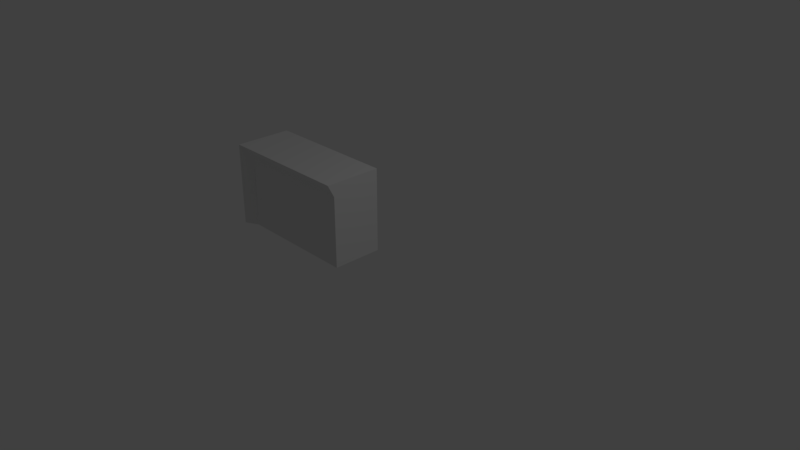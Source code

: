 # Source: monitor.blend  (saved by Blender 2.79.0; exported with 4.5.12 LTS)
import bpy
from mathutils import Matrix  # noqa: F401  (used for matrix-valued properties, if any)

bpy.ops.wm.read_factory_settings(use_empty=True)
scene = bpy.context.scene
scene.name = 'Scene'

# ---- collections
col_collection_1 = bpy.data.collections.new('Collection 1'); scene.collection.children.link(col_collection_1)

# ---- world
world_world = bpy.data.worlds.new('World'); scene.world = world_world
world_world.color = (0.05088, 0.05088, 0.05088)
world_world.use_sun_shadow = False
world_world.sun_shadow_jitter_overblur = 0.0
world_world.cycles.sampling_method = 'MANUAL'

# ---- cameras
cam_camera = bpy.data.cameras.new('Camera')
cam_camera.clip_end = 100.0
cam_camera.lens = 35.0
cam_camera.sensor_width = 32.0
cam_camera.sensor_height = 18.0
cam_camera.ortho_scale = 7.314
cam_camera.dof.focus_distance = 0.0
cam_camera.dof.aperture_fstop = 128.0

# ---- lights
light_lamp = bpy.data.lights.new('Lamp', 'POINT')
light_lamp.transmission_factor = 0.0
light_lamp.cutoff_distance = 30.0
light_lamp.energy = 100.0
light_lamp.shadow_buffer_clip_start = 1.001
light_lamp.shadow_soft_size = 0.1
light_lamp.shadow_maximum_resolution = 0.006
light_lamp.use_absolute_resolution = True

# ---- meshes
me_cube_001 = bpy.data.meshes.new('Cube.001')
me_cube_001.from_pydata([(-0.9018, -0.8574, 0.8479), (-1.0, -1.0, 1.0), (0.0, -1.0, 1.0), (0.0, -0.8574, 0.8479), (-1.0, -1.0, 0.0), (-0.9018, -0.8574, 0.0), (-0.7326, -0.8554, 0.7863), (-0.8629, -0.8554, 0.6675), (-0.7977, -0.8554, 0.7704), (-0.8454, -0.8554, 0.7269), (0.0, -0.8554, 0.7863), (-0.8629, -0.8554, 0.0), (0.0, -0.8554, 0.0), (-0.9018, -0.8554, 0.6675), (-0.7326, -0.8554, 0.8479), (-0.8139, -0.8574, 0.8479), (-0.9018, -0.8574, 0.777), (-0.8216, -0.8554, 0.7487), (0.0, 0.2347, 2.98e-08), (-1.0, 0.2347, 1.0), (0.0, 0.2347, 1.0), (-1.0, 0.2347, 2.98e-08)], [], [(3, 14, 6, 10), (0, 17, 8, 15), (16, 13, 7, 9), (5, 11, 7, 13), (15, 8, 6, 14), (2, 1, 0, 3), (0, 16, 9, 17), (4, 5, 0, 1), (4, 1, 19, 21), (1, 2, 20, 19), (19, 20, 18, 21), (3, 10, 12, 18, 20, 2), (6, 8, 17, 9, 7, 11, 12, 10)])
me_cube_001.use_remesh_preserve_volume = False
me_cube_001.use_remesh_preserve_attributes = False
me_cube_001.use_mirror_vertex_groups = False
me_cube_001.update()

# ---- objects
ob_cube_001 = bpy.data.objects.new('Cube.001', me_cube_001)
ob_lamp = bpy.data.objects.new('Lamp', light_lamp)
ob_camera = bpy.data.objects.new('Camera', cam_camera)

# ---- transforms, parenting, visibility, modifiers, constraints
ob_cube_001.location = (0.0, 0.0, 0.0)
ob_cube_001.scale = (1.854, 0.6313, 1.145)
ob_cube_001.lineart.crease_threshold = 0.0
ob_lamp.location = (4.076, 1.005, 5.904)
ob_lamp.rotation_euler = (0.6503, 0.05522, 1.866)
ob_lamp.lock_rotations_4d = False
ob_lamp.empty_display_type = 'ARROWS'
ob_lamp.color = (0.0, 0.0, 0.0, 0.0)
ob_lamp.lineart.crease_threshold = 0.0
ob_camera.location = (7.481, -6.508, 5.344)
ob_camera.rotation_euler = (1.109, 0.0, 0.8149)
ob_camera.lock_rotations_4d = False
ob_camera.empty_display_type = 'ARROWS'
ob_camera.color = (0.0, 0.0, 0.0, 0.0)
ob_camera.display_type = 'WIRE'
ob_camera.lineart.crease_threshold = 0.0

# ---- collection membership
col_collection_1.objects.link(ob_cube_001)
col_collection_1.objects.link(ob_lamp)
col_collection_1.objects.link(ob_camera)

# ---- scene / render settings (as saved in the file)
scene.camera = ob_camera
scene.frame_start = 1; scene.frame_end = 250; scene.frame_set(1)
scene.render.engine = 'BLENDER_EEVEE_NEXT'
scene.render.resolution_percentage = 50
scene.render.dither_intensity = 0.0
scene.cycles.use_denoising = False
scene.cycles.samples = 128
scene.cycles.sampling_pattern = 'TABULATED_SOBOL'
scene.cycles.use_adaptive_sampling = False
scene.cycles.use_light_tree = False
scene.cycles.blur_glossy = 0.0
scene.cycles.sample_clamp_indirect = 0.0
scene.view_settings.view_transform = 'Standard'
bpy.context.view_layer.update()
